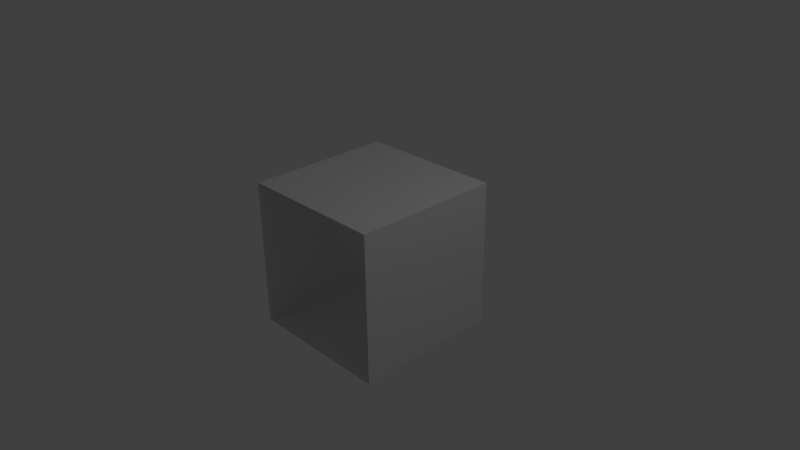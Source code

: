 # Source: SplineSection.blend  (saved by Blender 2.76.0; exported with 4.5.12 LTS)
import bpy
from mathutils import Matrix  # noqa: F401  (used for matrix-valued properties, if any)

bpy.ops.wm.read_factory_settings(use_empty=True)
scene = bpy.context.scene
scene.name = 'Scene'

# ---- collections
col_collection_1 = bpy.data.collections.new('Collection 1'); scene.collection.children.link(col_collection_1)

# ---- materials (node trees are filled in below, after node groups)
mat_material = bpy.data.materials.new('Material')
mat_material.alpha_threshold = 0.0
mat_material.use_transparent_shadow = False
mat_material.roughness = 0.5
mat_material.line_color = (0.0, 0.0, 0.0, 1.0)

# ---- material node trees

# ---- world
world_world = bpy.data.worlds.new('World'); scene.world = world_world
world_world.color = (0.05088, 0.05088, 0.05088)
world_world.use_sun_shadow = False
world_world.sun_shadow_jitter_overblur = 0.0
world_world.cycles.sampling_method = 'MANUAL'
world_world.cycles.sample_map_resolution = 256

# ---- cameras
cam_camera = bpy.data.cameras.new('Camera')
cam_camera.clip_end = 100.0
cam_camera.lens = 35.0
cam_camera.sensor_width = 32.0
cam_camera.sensor_height = 18.0
cam_camera.ortho_scale = 7.314
cam_camera.dof.focus_distance = 0.0
cam_camera.dof.aperture_fstop = 128.0

# ---- lights
light_lamp = bpy.data.lights.new('Lamp', 'POINT')
light_lamp.transmission_factor = 0.0
light_lamp.cutoff_distance = 30.0
light_lamp.energy = 100.0
light_lamp.shadow_buffer_clip_start = 1.001
light_lamp.shadow_soft_size = 0.1
light_lamp.shadow_maximum_resolution = 0.006
light_lamp.use_absolute_resolution = True
light_lamp.cycles.use_multiple_importance_sampling = False

# ---- meshes
me_cube = bpy.data.meshes.new('Cube')
me_cube.from_pydata([(1.0, 1.0, -1.0), (1.0, -1.0, -1.0), (-1.0, -1.0, -1.0), (-1.0, 1.0, -1.0), (1.0, 1.0, 1.0), (1.0, -1.0, 1.0), (-1.0, -1.0, 1.0), (-1.0, 1.0, 1.0)], [], [(0, 1, 2, 3), (4, 7, 6, 5), (0, 4, 5, 1), (2, 6, 7, 3)])
me_cube.materials.append(mat_material)
me_cube.use_remesh_preserve_volume = False
me_cube.use_remesh_preserve_attributes = False
me_cube.use_mirror_vertex_groups = False
me_cube.update()
arm_armature = bpy.data.armatures.new('Armature')  # bones are not reproduced

# ---- objects
ob_armature = bpy.data.objects.new('Armature', arm_armature)
ob_cube = bpy.data.objects.new('Cube', me_cube)
ob_lamp = bpy.data.objects.new('Lamp', light_lamp)
ob_camera = bpy.data.objects.new('Camera', cam_camera)

# ---- transforms, parenting, visibility, modifiers, constraints
ob_armature.location = (0.0, -1.0, 0.0)
ob_armature.rotation_euler = (-1.571, -0.0, 0.0)
ob_armature.scale = (4.0, 4.0, 4.0)
ob_armature.lineart.crease_threshold = 0.0
ob_cube.parent = ob_armature
ob_cube.matrix_parent_inverse = Matrix(((0.25, 0.0, 0.0, 0.0), (0.0, 1.887e-08, -0.25, 1.887e-08), (0.0, 0.25, 1.887e-08, 0.25), (0.0, 0.0, 0.0, 1.0)))
ob_cube.location = (0.0, 0.0, 0.0)
ob_cube.lock_rotations_4d = False
ob_cube.empty_display_type = 'ARROWS'
ob_cube.lineart.crease_threshold = 0.0
_vg = ob_cube.vertex_groups.new(name='Bone_01')
for _i, _w in zip([0, 1, 2, 3, 4, 5, 6, 7], [0.5455, 0.9087, 0.9087, 0.5455, 0.547, 0.9062, 0.9062, 0.547]): _vg.add([_i], _w, 'REPLACE')
_vg = ob_cube.vertex_groups.new(name='Bone_02')
for _i, _w in zip([0, 1, 2, 3, 4, 5, 6, 7], [1.0, 2.349e-28, 1.726e-30, 1.0, 1.0, 0.0, 3.259e-25, 1.0]): _vg.add([_i], _w, 'REPLACE')
_m = ob_cube.modifiers.new('Armature', 'ARMATURE')
_m.object = ob_armature
ob_lamp.location = (4.076, 1.005, 5.904)
ob_lamp.rotation_euler = (0.6503, 0.05522, 1.866)
ob_lamp.lock_rotations_4d = False
ob_lamp.empty_display_type = 'ARROWS'
ob_lamp.color = (0.0, 0.0, 0.0, 0.0)
ob_lamp.lineart.crease_threshold = 0.0
ob_camera.location = (7.481, -6.508, 5.344)
ob_camera.rotation_euler = (1.109, 0.01082, 0.8149)
ob_camera.lock_rotations_4d = False
ob_camera.empty_display_type = 'ARROWS'
ob_camera.color = (0.0, 0.0, 0.0, 0.0)
ob_camera.display_type = 'WIRE'
ob_camera.lineart.crease_threshold = 0.0

# ---- collection membership
col_collection_1.objects.link(ob_armature)
col_collection_1.objects.link(ob_cube)
col_collection_1.objects.link(ob_lamp)
col_collection_1.objects.link(ob_camera)

# ---- scene / render settings (as saved in the file)
scene.camera = ob_camera
scene.frame_start = 1; scene.frame_end = 250; scene.frame_set(1)
scene.render.engine = 'BLENDER_EEVEE_NEXT'
scene.render.resolution_percentage = 50
scene.render.dither_intensity = 0.0
scene.cycles.use_denoising = False
scene.cycles.samples = 10
scene.cycles.sampling_pattern = 'TABULATED_SOBOL'
scene.cycles.light_sampling_threshold = 0.0
scene.cycles.use_adaptive_sampling = False
scene.cycles.use_light_tree = False
scene.cycles.blur_glossy = 0.0
scene.cycles.pixel_filter_type = 'GAUSSIAN'
scene.cycles.sample_clamp_indirect = 0.0
scene.view_settings.view_transform = 'Standard'
bpy.context.view_layer.update()
